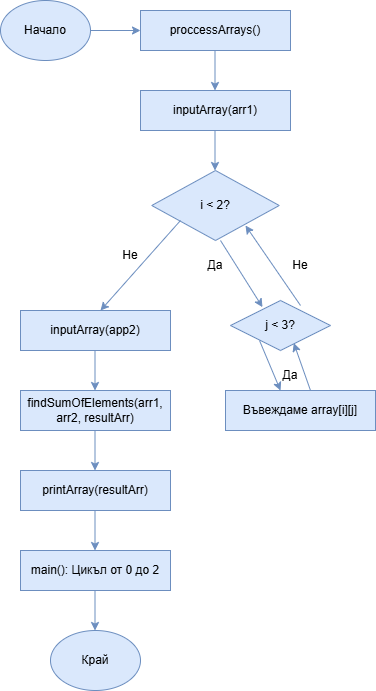

The diagram above was exported from draw.io. Its source (the exported page's mxGraphModel, read from the mxfile embedded in the PNG):
<mxGraphModel dx="794" dy="464" grid="1" gridSize="10" guides="1" tooltips="1" connect="1" arrows="1" fold="1" page="1" pageScale="1" pageWidth="827" pageHeight="1169" math="0" shadow="0">
  <root>
    <mxCell id="0" />
    <mxCell id="1" parent="0" />
    <mxCell id="yDyB0A5KrvnaRvKDTNEm-1" value="Начало" style="ellipse;whiteSpace=wrap;html=1;fillColor=#dae8fc;strokeColor=#6c8ebf;" vertex="1" parent="1">
      <mxGeometry x="20" y="10" width="90" height="60" as="geometry" />
    </mxCell>
    <mxCell id="yDyB0A5KrvnaRvKDTNEm-2" value="" style="endArrow=classic;html=1;rounded=0;fillColor=#dae8fc;strokeColor=#6c8ebf;" edge="1" parent="1">
      <mxGeometry width="50" height="50" relative="1" as="geometry">
        <mxPoint x="110" y="40" as="sourcePoint" />
        <mxPoint x="160" y="40" as="targetPoint" />
      </mxGeometry>
    </mxCell>
    <mxCell id="yDyB0A5KrvnaRvKDTNEm-3" value="proccessArrays()" style="rounded=0;whiteSpace=wrap;html=1;fillColor=#dae8fc;strokeColor=#6c8ebf;" vertex="1" parent="1">
      <mxGeometry x="160" y="20" width="150" height="40" as="geometry" />
    </mxCell>
    <mxCell id="yDyB0A5KrvnaRvKDTNEm-5" value="" style="endArrow=classic;html=1;rounded=0;fillColor=#dae8fc;strokeColor=#6c8ebf;" edge="1" parent="1">
      <mxGeometry width="50" height="50" relative="1" as="geometry">
        <mxPoint x="234.5" y="60" as="sourcePoint" />
        <mxPoint x="234.5" y="100" as="targetPoint" />
      </mxGeometry>
    </mxCell>
    <mxCell id="yDyB0A5KrvnaRvKDTNEm-6" value="inputArray(arr1)" style="rounded=0;whiteSpace=wrap;html=1;fillColor=#dae8fc;strokeColor=#6c8ebf;" vertex="1" parent="1">
      <mxGeometry x="160" y="100" width="150" height="40" as="geometry" />
    </mxCell>
    <mxCell id="yDyB0A5KrvnaRvKDTNEm-7" value="" style="endArrow=classic;html=1;rounded=0;fillColor=#dae8fc;strokeColor=#6c8ebf;" edge="1" parent="1">
      <mxGeometry width="50" height="50" relative="1" as="geometry">
        <mxPoint x="234.5" y="140" as="sourcePoint" />
        <mxPoint x="234.5" y="180" as="targetPoint" />
      </mxGeometry>
    </mxCell>
    <mxCell id="yDyB0A5KrvnaRvKDTNEm-8" value="i &amp;lt; 2?" style="rhombus;whiteSpace=wrap;html=1;rotation=0;fillColor=#dae8fc;strokeColor=#6c8ebf;" vertex="1" parent="1">
      <mxGeometry x="171.25" y="180" width="127.5" height="70" as="geometry" />
    </mxCell>
    <mxCell id="yDyB0A5KrvnaRvKDTNEm-10" value="" style="endArrow=classic;html=1;rounded=0;fillColor=#dae8fc;strokeColor=#6c8ebf;" edge="1" parent="1">
      <mxGeometry width="50" height="50" relative="1" as="geometry">
        <mxPoint x="200" y="230" as="sourcePoint" />
        <mxPoint x="120" y="320" as="targetPoint" />
      </mxGeometry>
    </mxCell>
    <mxCell id="yDyB0A5KrvnaRvKDTNEm-11" value="Не" style="text;html=1;align=center;verticalAlign=middle;whiteSpace=wrap;rounded=0;" vertex="1" parent="1">
      <mxGeometry x="120" y="250" width="60" height="30" as="geometry" />
    </mxCell>
    <mxCell id="yDyB0A5KrvnaRvKDTNEm-12" value="inputArray(арр2)" style="rounded=0;whiteSpace=wrap;html=1;fillColor=#dae8fc;strokeColor=#6c8ebf;" vertex="1" parent="1">
      <mxGeometry x="40" y="320" width="150" height="40" as="geometry" />
    </mxCell>
    <mxCell id="yDyB0A5KrvnaRvKDTNEm-13" value="" style="endArrow=classic;html=1;rounded=0;fillColor=#dae8fc;strokeColor=#6c8ebf;entryX=0.32;entryY=0.133;entryDx=0;entryDy=0;entryPerimeter=0;" edge="1" parent="1" target="yDyB0A5KrvnaRvKDTNEm-14">
      <mxGeometry width="50" height="50" relative="1" as="geometry">
        <mxPoint x="240" y="250" as="sourcePoint" />
        <mxPoint x="270" y="300" as="targetPoint" />
      </mxGeometry>
    </mxCell>
    <mxCell id="yDyB0A5KrvnaRvKDTNEm-14" value="j &amp;lt; 3?" style="rhombus;whiteSpace=wrap;html=1;rotation=0;fillColor=#dae8fc;strokeColor=#6c8ebf;" vertex="1" parent="1">
      <mxGeometry x="250" y="310" width="100" height="50" as="geometry" />
    </mxCell>
    <mxCell id="yDyB0A5KrvnaRvKDTNEm-15" value="Да" style="text;html=1;align=center;verticalAlign=middle;whiteSpace=wrap;rounded=0;" vertex="1" parent="1">
      <mxGeometry x="205" y="260" width="60" height="30" as="geometry" />
    </mxCell>
    <mxCell id="yDyB0A5KrvnaRvKDTNEm-16" value="" style="endArrow=classic;html=1;rounded=0;fillColor=#dae8fc;strokeColor=#6c8ebf;exitX=0.7;exitY=0.1;exitDx=0;exitDy=0;exitPerimeter=0;" edge="1" parent="1" source="yDyB0A5KrvnaRvKDTNEm-14">
      <mxGeometry width="50" height="50" relative="1" as="geometry">
        <mxPoint x="310" y="315" as="sourcePoint" />
        <mxPoint x="265" y="235" as="targetPoint" />
      </mxGeometry>
    </mxCell>
    <mxCell id="yDyB0A5KrvnaRvKDTNEm-17" value="Не" style="text;html=1;align=center;verticalAlign=middle;whiteSpace=wrap;rounded=0;" vertex="1" parent="1">
      <mxGeometry x="290" y="260" width="60" height="30" as="geometry" />
    </mxCell>
    <mxCell id="yDyB0A5KrvnaRvKDTNEm-18" value="" style="endArrow=classic;html=1;rounded=0;fillColor=#dae8fc;strokeColor=#6c8ebf;" edge="1" parent="1">
      <mxGeometry width="50" height="50" relative="1" as="geometry">
        <mxPoint x="114.5" y="360" as="sourcePoint" />
        <mxPoint x="114.5" y="400" as="targetPoint" />
      </mxGeometry>
    </mxCell>
    <mxCell id="yDyB0A5KrvnaRvKDTNEm-19" value="findSumOfElements(arr1, arr2, resultArr)" style="rounded=0;whiteSpace=wrap;html=1;fillColor=#dae8fc;strokeColor=#6c8ebf;" vertex="1" parent="1">
      <mxGeometry x="40" y="400" width="150" height="40" as="geometry" />
    </mxCell>
    <mxCell id="yDyB0A5KrvnaRvKDTNEm-20" value="" style="endArrow=classic;html=1;rounded=0;fillColor=#dae8fc;strokeColor=#6c8ebf;" edge="1" parent="1">
      <mxGeometry width="50" height="50" relative="1" as="geometry">
        <mxPoint x="114.5" y="440" as="sourcePoint" />
        <mxPoint x="114.5" y="480" as="targetPoint" />
      </mxGeometry>
    </mxCell>
    <mxCell id="yDyB0A5KrvnaRvKDTNEm-21" value="printArray(resultArr)" style="rounded=0;whiteSpace=wrap;html=1;fillColor=#dae8fc;strokeColor=#6c8ebf;" vertex="1" parent="1">
      <mxGeometry x="40" y="480" width="150" height="40" as="geometry" />
    </mxCell>
    <mxCell id="yDyB0A5KrvnaRvKDTNEm-22" value="" style="endArrow=classic;html=1;rounded=0;fillColor=#dae8fc;strokeColor=#6c8ebf;" edge="1" parent="1">
      <mxGeometry width="50" height="50" relative="1" as="geometry">
        <mxPoint x="114.5" y="520" as="sourcePoint" />
        <mxPoint x="114.5" y="560" as="targetPoint" />
      </mxGeometry>
    </mxCell>
    <mxCell id="yDyB0A5KrvnaRvKDTNEm-23" value="main(): Цикъл от 0 до 2" style="rounded=0;whiteSpace=wrap;html=1;fillColor=#dae8fc;strokeColor=#6c8ebf;" vertex="1" parent="1">
      <mxGeometry x="40" y="560" width="150" height="40" as="geometry" />
    </mxCell>
    <mxCell id="yDyB0A5KrvnaRvKDTNEm-24" value="" style="endArrow=classic;html=1;rounded=0;fillColor=#dae8fc;strokeColor=#6c8ebf;" edge="1" parent="1">
      <mxGeometry width="50" height="50" relative="1" as="geometry">
        <mxPoint x="114.5" y="600" as="sourcePoint" />
        <mxPoint x="114.5" y="640" as="targetPoint" />
      </mxGeometry>
    </mxCell>
    <mxCell id="yDyB0A5KrvnaRvKDTNEm-25" value="Край" style="ellipse;whiteSpace=wrap;html=1;fillColor=#dae8fc;strokeColor=#6c8ebf;" vertex="1" parent="1">
      <mxGeometry x="70" y="640" width="90" height="60" as="geometry" />
    </mxCell>
    <mxCell id="yDyB0A5KrvnaRvKDTNEm-26" value="" style="endArrow=classic;html=1;rounded=0;fillColor=#dae8fc;strokeColor=#6c8ebf;" edge="1" parent="1">
      <mxGeometry width="50" height="50" relative="1" as="geometry">
        <mxPoint x="279" y="350" as="sourcePoint" />
        <mxPoint x="300" y="400" as="targetPoint" />
      </mxGeometry>
    </mxCell>
    <mxCell id="yDyB0A5KrvnaRvKDTNEm-27" value="" style="endArrow=classic;html=1;rounded=0;fillColor=#dae8fc;strokeColor=#6c8ebf;entryX=0.633;entryY=0.853;entryDx=0;entryDy=0;entryPerimeter=0;" edge="1" parent="1" target="yDyB0A5KrvnaRvKDTNEm-14">
      <mxGeometry width="50" height="50" relative="1" as="geometry">
        <mxPoint x="330" y="400" as="sourcePoint" />
        <mxPoint x="310" y="360" as="targetPoint" />
      </mxGeometry>
    </mxCell>
    <mxCell id="yDyB0A5KrvnaRvKDTNEm-28" value="Да" style="text;html=1;align=center;verticalAlign=middle;whiteSpace=wrap;rounded=0;" vertex="1" parent="1">
      <mxGeometry x="280" y="370" width="60" height="30" as="geometry" />
    </mxCell>
    <mxCell id="yDyB0A5KrvnaRvKDTNEm-29" value="Въвеждаме array[i][j]" style="rounded=0;whiteSpace=wrap;html=1;fillColor=#dae8fc;strokeColor=#6c8ebf;" vertex="1" parent="1">
      <mxGeometry x="245" y="400" width="150" height="40" as="geometry" />
    </mxCell>
  </root>
</mxGraphModel>